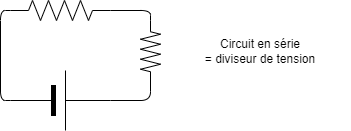

The diagram above was exported from draw.io. Its source (the exported page's mxGraphModel, read from the mxfile embedded in the PNG):
<mxGraphModel dx="1264" dy="768" grid="1" gridSize="10" guides="1" tooltips="1" connect="1" arrows="1" fold="1" page="1" pageScale="1" pageWidth="850" pageHeight="1100" math="0" shadow="0">
  <root>
    <mxCell id="0" />
    <mxCell id="1" parent="0" />
    <mxCell id="4" value="" style="edgeStyle=orthogonalEdgeStyle;html=1;exitX=0;exitY=0.5;exitDx=0;exitDy=0;exitPerimeter=0;entryX=0;entryY=0.5;entryDx=0;entryDy=0;entryPerimeter=0;endArrow=none;endFill=0;" parent="1" source="2" target="3" edge="1">
      <mxGeometry relative="1" as="geometry">
        <mxPoint x="140" y="140" as="targetPoint" />
      </mxGeometry>
    </mxCell>
    <mxCell id="2" value="" style="verticalLabelPosition=bottom;shadow=0;dashed=0;align=center;fillColor=strokeColor;html=1;verticalAlign=top;strokeWidth=1;shape=mxgraph.electrical.miscellaneous.monocell_battery;" parent="1" vertex="1">
      <mxGeometry x="200" y="170" width="100" height="60" as="geometry" />
    </mxCell>
    <mxCell id="9" style="edgeStyle=orthogonalEdgeStyle;html=1;exitX=1;exitY=0.5;exitDx=0;exitDy=0;exitPerimeter=0;entryX=0;entryY=0.5;entryDx=0;entryDy=0;entryPerimeter=0;endArrow=none;endFill=0;" parent="1" source="3" target="8" edge="1">
      <mxGeometry relative="1" as="geometry" />
    </mxCell>
    <mxCell id="3" value="" style="pointerEvents=1;verticalLabelPosition=bottom;shadow=0;dashed=0;align=center;html=1;verticalAlign=top;shape=mxgraph.electrical.resistors.resistor_2;" parent="1" vertex="1">
      <mxGeometry x="200" y="100" width="100" height="20" as="geometry" />
    </mxCell>
    <mxCell id="10" style="edgeStyle=orthogonalEdgeStyle;html=1;exitX=1;exitY=0.5;exitDx=0;exitDy=0;exitPerimeter=0;entryX=1;entryY=0.5;entryDx=0;entryDy=0;entryPerimeter=0;endArrow=none;endFill=0;" parent="1" source="8" target="2" edge="1">
      <mxGeometry relative="1" as="geometry" />
    </mxCell>
    <mxCell id="8" value="" style="pointerEvents=1;verticalLabelPosition=bottom;shadow=0;dashed=0;align=center;html=1;verticalAlign=top;shape=mxgraph.electrical.resistors.resistor_2;direction=south;" parent="1" vertex="1">
      <mxGeometry x="330" y="120" width="20" height="62.5" as="geometry" />
    </mxCell>
    <mxCell id="11" value="Circuit en série &lt;br&gt;= diviseur de tension" style="text;html=1;strokeColor=none;fillColor=none;align=center;verticalAlign=middle;whiteSpace=wrap;rounded=0;" parent="1" vertex="1">
      <mxGeometry x="360" y="136.25" width="180" height="30" as="geometry" />
    </mxCell>
  </root>
</mxGraphModel>